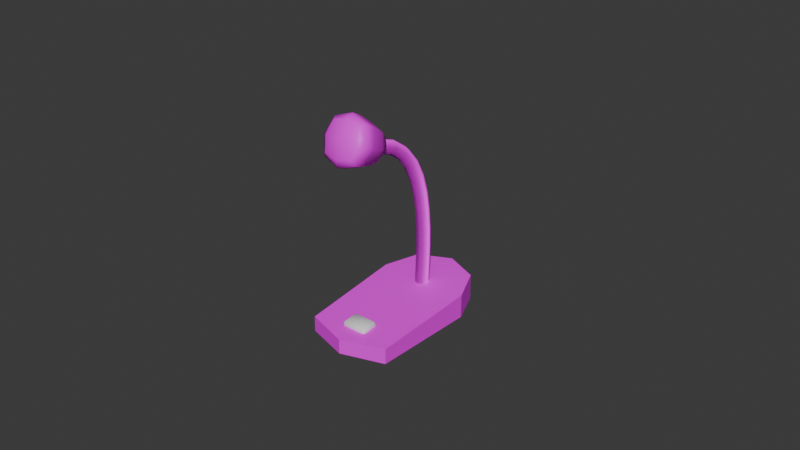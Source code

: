 # Source: SM_Microphone.blend  (saved by Blender 4.2.66; exported with 4.5.12 LTS)
import bpy
from mathutils import Matrix  # noqa: F401  (used for matrix-valued properties, if any)

bpy.ops.wm.read_factory_settings(use_empty=True)
scene = bpy.context.scene
scene.name = 'Scene'

# ---- collections
col_collection = bpy.data.collections.new('Collection'); scene.collection.children.link(col_collection)

# ---- images (referenced by path relative to the original .blend; pixels are not part of the script)
import os
ASSET_DIR = os.environ.get("B2B_ASSET_DIR", "")  # directory of the original .blend (textures are referenced by path, not embedded)
HERE = os.path.dirname(os.path.abspath(__file__))  # packed textures are extracted next to this script under _unpacked/

def load_image(name, relpath, width, height, colorspace="sRGB"):
    """Load a texture the original file referenced (path relative to the .blend, or extracted next to this script)."""
    p = next((c for c in (os.path.join(HERE, relpath), os.path.join(ASSET_DIR, relpath)) if relpath and os.path.exists(c)), "")
    if p:
        img = bpy.data.images.load(p, check_existing=True)
        img.name = name
    else:  # same state as the original file: an image datablock whose file is absent (Cycles renders it pink)
        img = bpy.data.images.new(name, width, height)
        img.source = "FILE"
        img.filepath = "//" + (relpath or name)
    img.colorspace_settings.name = colorspace
    return img
img_sm_micbase_tt_png = load_image('SM_MicBase tt.png', 'SM_MicBase tt.png', 1024, 1024, 'sRGB')
img_t_gooseneck_png = load_image('T_Gooseneck.png', 'T_Gooseneck.png', 1024, 1024, 'sRGB')
img_t_gooseneck_n_png = load_image('T_Gooseneck_N.png', 'T_Gooseneck_N.png', 1024, 1024, 'Non-Color')

# ---- materials (node trees are filled in below, after node groups)
mat_m_micmesh = bpy.data.materials.new('M_MicMesh')
mat_m_micmesh.alpha_threshold = 0.0
mat_m_micmesh.use_transparent_shadow = False
mat_m_micmesh.roughness = 0.5
mat_m_micmesh.line_color = (0.0, 0.0, 0.0, 1.0)
mat_m_micbutton = bpy.data.materials.new('M_MicButton')
mat_m_mic_gooseneck = bpy.data.materials.new('M_Mic_Gooseneck')

# ---- material node trees
mat_m_micmesh.use_nodes = True; mat_m_micmesh.node_tree.nodes.clear()
_N = mat_m_micmesh.node_tree.nodes; _L = mat_m_micmesh.node_tree.links
n0 = _N.new('ShaderNodeOutputMaterial'); n0.name = 'Material Output'; n0.location = (300, 300)
n1 = _N.new('ShaderNodeBsdfPrincipled'); n1.name = 'Principled BSDF'; n1.location = (10, 300)
n1.inputs[3].default_value = 1.45
n2 = _N.new('ShaderNodeTexImage'); n2.name = 'Image Texture'; n2.location = (-280, 275)
n2.image = img_sm_micbase_tt_png
_L.new(n1.outputs[0], n0.inputs[0])
_L.new(n2.outputs[0], n1.inputs[0])
n0.is_active_output = True
mat_m_micbutton.use_nodes = True; mat_m_micbutton.node_tree.nodes.clear()
_N = mat_m_micbutton.node_tree.nodes; _L = mat_m_micbutton.node_tree.links
n0 = _N.new('ShaderNodeBsdfPrincipled'); n0.name = 'Principled BSDF'; n0.location = (10, 300)
n1 = _N.new('ShaderNodeOutputMaterial'); n1.name = 'Material Output'; n1.location = (300, 300)
_L.new(n0.outputs[0], n1.inputs[0])
n1.is_active_output = True
mat_m_mic_gooseneck.use_nodes = True; mat_m_mic_gooseneck.node_tree.nodes.clear()
_N = mat_m_mic_gooseneck.node_tree.nodes; _L = mat_m_mic_gooseneck.node_tree.links
n0 = _N.new('ShaderNodeBsdfPrincipled'); n0.name = 'Principled BSDF'; n0.location = (199, 279)
n0.inputs[1].default_value = 0.6045
n0.inputs[2].default_value = 0.7182
n1 = _N.new('ShaderNodeOutputMaterial'); n1.name = 'Material Output'; n1.location = (489, 279)
n2 = _N.new('ShaderNodeTexImage'); n2.name = 'Image Texture'; n2.location = (-363, 292)
n2.image = img_t_gooseneck_png
n3 = _N.new('ShaderNodeTexCoord'); n3.name = 'Texture Coordinate'; n3.location = (-817, 232)
n4 = _N.new('ShaderNodeMapping'); n4.name = 'Mapping'; n4.location = (-590, 246)
n4.inputs[2].default_value = (0.0, 0.0, 1.571)
n4.inputs[3].default_value = (20.0, 20.0, 20.0)
n5 = _N.new('ShaderNodeTexImage'); n5.name = 'Image Texture.001'; n5.location = (-361, -70)
n5.image = img_t_gooseneck_n_png
n6 = _N.new('ShaderNodeNormalMap'); n6.name = 'Normal Map'; n6.location = (-46, -45)
n7 = _N.new('ShaderNodeTexImage'); n7.name = 'Image Texture.002'; n7.location = (73, 514)
_L.new(n0.outputs[0], n1.inputs[0])
_L.new(n2.outputs[0], n0.inputs[0])
_L.new(n4.outputs[0], n2.inputs[0])
_L.new(n3.outputs[2], n4.inputs[0])
_L.new(n4.outputs[0], n5.inputs[0])
_L.new(n5.outputs[0], n6.inputs[1])
_L.new(n6.outputs[0], n0.inputs[5])
n1.is_active_output = True

# ---- world
world_world = bpy.data.worlds.new('World'); scene.world = world_world
world_world.use_nodes = True; world_world.node_tree.nodes.clear()
_N = world_world.node_tree.nodes; _L = world_world.node_tree.links
n0 = _N.new('ShaderNodeOutputWorld'); n0.name = 'World Output'; n0.location = (300, 300)
n1 = _N.new('ShaderNodeBackground'); n1.name = 'Background'; n1.location = (10, 300)
n1.inputs[0].default_value = (0.05088, 0.05088, 0.05088, 1.0)
_L.new(n1.outputs[0], n0.inputs[0])
n0.is_active_output = True
world_world.color = (0.05088, 0.05088, 0.05088)
world_world.sun_shadow_jitter_overblur = 0.0

# ---- meshes
me_cylinder = bpy.data.meshes.new('Cylinder')
me_cylinder.from_pydata([(0.0, 0.9952, -7.6), (0.0, 1.0, 0.003232), (0.7071, 0.7032, -7.305), (0.7071, 0.7071, 0.003232), (1.0, -0.001769, -6.591), (1.0, 0.0, 0.003232), (0.92, -2.271, -4.292), (0.92, -2.276, 0.003232), (0.0, -2.563, -3.996), (0.0, -2.569, 0.003232), (-0.92, -2.271, -4.292), (-0.92, -2.276, 0.003232), (-1.0, -0.001769, -6.591), (-1.0, 0.0, 0.003232), (-0.7071, 0.7032, -7.305), (-0.7071, 0.7071, 0.003232)], [], [(0, 1, 3, 2), (2, 3, 5, 4), (4, 5, 7, 6), (6, 7, 9, 8), (8, 9, 11, 10), (10, 11, 13, 12), (3, 1, 15, 13, 11, 9, 7, 5), (12, 13, 15, 14), (14, 15, 1, 0), (0, 2, 4, 6, 8, 10, 12, 14)])
_uv = me_cylinder.uv_layers.new(name='UVMap')
_uv.uv.foreach_set('vector', [0.2578, 0.4817, 0.2579, 0.02878, 0.3035, 0.0288, 0.3034, 0.4641, 0.3034, 0.4641, 0.3035, 0.0288, 0.3491, 0.02884, 0.3489, 0.4216, 0.3489, 0.4216, 0.3491, 0.02884, 0.4848, 0.02894, 0.4843, 0.2848, 0.4843, 0.2848, 0.4848, 0.02894, 0.5423, 0.02904, 0.5418, 0.2673, 0.5418, 0.2673, 0.5423, 0.02904, 0.5998, 0.02918, 0.5993, 0.2851, 0.03143, 0.2847, 0.03105, 0.02883, 0.1667, 0.02879, 0.1668, 0.4216, 0.2821, 0.5008, 0.298, 0.5435, 0.2791, 0.585, 0.2364, 0.601, 0.1011, 0.5915, 0.08555, 0.5361, 0.1049, 0.4819, 0.2406, 0.4819, 0.1668, 0.4216, 0.1667, 0.02879, 0.2123, 0.02878, 0.2122, 0.4641, 0.2122, 0.4641, 0.2123, 0.02878, 0.2579, 0.02878, 0.2578, 0.4817, 0.5998, 0.5435, 0.574, 0.585, 0.5139, 0.601, 0.3216, 0.5915, 0.2982, 0.5361, 0.3243, 0.4819, 0.5168, 0.4819, 0.5761, 0.5008])
me_cylinder.materials.append(mat_m_micmesh)
me_cylinder.update()
me_cylinder_002 = bpy.data.meshes.new('Cylinder.002')
me_cylinder_002.from_pydata([(-0.02277, -0.205, 0.01352), (-0.02277, -0.2088, 0.01696), (-0.02639, -0.2052, 0.01714), (-0.02277, -0.2102, 0.03859), (-0.02277, -0.2068, 0.04238), (-0.02639, -0.2066, 0.03877), (-0.02277, -0.175, 0.015), (-0.02639, -0.1753, 0.01861), (-0.02277, -0.1716, 0.01879), (-0.02277, -0.1769, 0.04385), (-0.02277, -0.173, 0.04042), (-0.02639, -0.1766, 0.04024), (0.02277, -0.205, 0.01352), (0.02639, -0.2052, 0.01714), (0.02277, -0.2088, 0.01696), (0.02277, -0.2068, 0.04238), (0.02277, -0.2102, 0.03859), (0.02639, -0.2066, 0.03877), (0.02277, -0.175, 0.015), (0.02277, -0.1716, 0.01879), (0.02639, -0.1753, 0.01861), (0.02277, -0.1769, 0.04385), (0.02639, -0.1766, 0.04024), (0.02277, -0.173, 0.04042)], [], [(14, 16, 3, 1), (20, 22, 17, 13), (21, 9, 4, 15), (2, 5, 11, 7), (8, 10, 23, 19), (0, 1, 2), (3, 4, 5), (6, 7, 8), (9, 10, 11), (12, 13, 14), (15, 16, 17), (18, 19, 20), (21, 22, 23), (6, 0, 2, 7), (1, 3, 5, 2), (4, 9, 11, 5), (10, 8, 7, 11), (18, 6, 8, 19), (9, 21, 23, 10), (22, 20, 19, 23), (12, 18, 20, 13), (21, 15, 17, 22), (16, 14, 13, 17), (0, 12, 14, 1), (15, 4, 3, 16), (6, 18, 12, 0)])
me_cylinder_002.polygons.foreach_set('use_smooth', [True] * 26)
_uv = me_cylinder_002.uv_layers.new(name='UVMap')
_uv.uv.foreach_set('vector', [0.2204, 0.9632, -3.484e-08, 0.9632, 1.343e-10, 0.5, 0.2204, 0.5, 0.7195, 0.0368, 0.9399, 0.03992, 0.9399, 0.345, 0.7195, 0.3419, -3.497e-08, 0.4632, 1.43e-15, -1.894e-08, 0.3051, 4.093e-09, 0.3051, 0.4632, 0.9399, 0.7237, 0.7195, 0.7268, 0.7195, 0.4217, 0.9399, 0.4186, 0.5154, 0.9632, 0.295, 0.9632, 0.295, 0.5, 0.5154, 0.5, 0.2577, 0.5, 0.2204, 0.5, 0.2209, 0.4632, 0.7195, 0.7636, 0.6827, 0.7274, 0.7195, 0.7268, 0.9767, 0.4181, 0.9399, 0.4186, 0.9399, 0.3818, 0.2577, 0.9632, 0.295, 0.9632, 0.2945, 1.0, 0.2577, 0.9632, 0.2209, 1.0, 0.2204, 0.9632, 0.9767, 0.3455, 0.9399, 0.3818, 0.9399, 0.345, 0.6827, 0.03627, 0.7195, 1.762e-07, 0.7195, 0.0368, 0.2577, 0.5, 0.2945, 0.4632, 0.295, 0.5, 0.9767, 0.4181, 0.9767, 0.7232, 0.9399, 0.7237, 0.9399, 0.4186, 0.2204, 0.5, 1.343e-10, 0.5, 0.0005257, 0.4632, 0.2209, 0.4632, 0.6827, 0.7274, 0.6827, 0.4223, 0.7195, 0.4217, 0.7195, 0.7268, 0.7195, 0.3849, 0.9399, 0.3818, 0.9399, 0.4186, 0.7195, 0.4217, 0.3776, -9.372e-09, 0.3776, 0.4632, 0.3414, 0.4632, 0.3414, -1.211e-08, 0.2577, 0.9632, 0.2577, 0.5, 0.295, 0.5, 0.295, 0.9632, 0.9399, 0.03992, 0.7195, 0.0368, 0.7195, 1.762e-07, 0.9399, 0.003127, 0.6827, 0.3414, 0.6827, 0.03627, 0.7195, 0.0368, 0.7195, 0.3419, 0.9767, 0.04044, 0.9767, 0.3455, 0.9399, 0.345, 0.9399, 0.03992, -3.484e-08, 0.9632, 0.2204, 0.9632, 0.2209, 1.0, 0.0005257, 1.0, 0.2577, 0.5, 0.2577, 0.9632, 0.2204, 0.9632, 0.2204, 0.5, 0.3051, 0.4632, 0.3051, 4.093e-09, 0.3414, 6.831e-09, 0.3414, 0.4632, 0.3776, 0.4632, 0.3776, -9.372e-09, 0.6827, 1.366e-08, 0.6827, 0.4632])
me_cylinder_002.materials.append(mat_m_micbutton)
me_cylinder_002.update()
me_cube_001 = bpy.data.meshes.new('Cube.001')
me_cube_001.from_pydata([(-0.3553, 0.08104, -1.056), (-0.4841, -1.336, -0.5475), (-0.3553, 0.3776, -0.4106), (-0.4841, -0.9319, 0.3323), (0.3553, 0.08104, -1.056), (0.4841, -1.336, -0.5475), (0.3553, 0.3776, -0.4106), (0.4841, -0.9319, 0.3323), (-0.5813, -0.8863, -0.8609), (-0.5813, -0.4012, 0.1957), (0.5813, -0.4012, 0.1957), (0.5813, -0.8863, -0.8609), (-0.4232, 0.3043, -0.7679), (-0.6015, -1.239, -0.7211), (-0.5934, -1.158, -0.09629), (-0.4922, 0.0685, -0.118), (2.794e-09, 0.4809, -0.3833), (3.725e-09, -0.9108, 0.443), (0.4922, 0.0685, -0.118), (0.4232, 0.3043, -0.7679), (0.5934, -1.158, -0.09629), (0.4922, -0.3423, -1.013), (-7.451e-09, 0.1277, -1.153), (-7.451e-09, -1.406, -0.6356), (-0.4922, -0.3423, -1.013), (-0.6015, -0.7372, 0.3721), (0.6015, -0.7372, 0.3721), (0.6015, -1.239, -0.7211), (-9.313e-10, -0.9773, -1.059), (0.7993, -0.6437, -0.3326), (3.725e-09, -0.3102, 0.3938), (-0.7993, -0.6437, -0.3326), (-0.8284, -0.9906, -0.1734), (0.0, -0.6449, 0.5795), (0.8284, -0.9906, -0.1734), (0.0, -1.336, -0.9262), (9.313e-10, 0.4616, -0.8402), (-1.118e-08, -1.21, -0.07257), (3.725e-09, -0.4113, -1.182), (0.6752, -0.1295, -0.5687), (-9.313e-09, 0.1522, 0.04485), (-0.6752, -0.1295, -0.5687)], [], [(8, 13, 32, 31), (13, 1, 14, 32), (32, 14, 3, 25), (31, 32, 25, 9), (9, 25, 33, 30), (25, 3, 17, 33), (33, 17, 7, 26), (30, 33, 26, 10), (10, 26, 34, 29), (26, 7, 20, 34), (34, 20, 5, 27), (29, 34, 27, 11), (11, 27, 35, 28), (27, 5, 23, 35), (35, 23, 1, 13), (28, 35, 13, 8), (2, 16, 36, 12), (16, 6, 19, 36), (36, 19, 4, 22), (12, 36, 22, 0), (7, 17, 37, 20), (17, 3, 14, 37), (37, 14, 1, 23), (20, 37, 23, 5), (4, 21, 38, 22), (21, 11, 28, 38), (38, 28, 8, 24), (22, 38, 24, 0), (6, 18, 39, 19), (18, 10, 29, 39), (39, 29, 11, 21), (19, 39, 21, 4), (2, 15, 40, 16), (15, 9, 30, 40), (40, 30, 10, 18), (16, 40, 18, 6), (0, 24, 41, 12), (24, 8, 31, 41), (41, 31, 9, 15), (12, 41, 15, 2)])
me_cube_001.polygons.foreach_set('use_smooth', [True] * 40)
_uv = me_cube_001.uv_layers.new(name='UVMap')
_uv.uv.foreach_set('vector', [0.6905, 0.8065, 0.6825, 0.7639, 0.7429, 0.7497, 0.7557, 0.7857, 0.6825, 0.7639, 0.6807, 0.7376, 0.7328, 0.7211, 0.7429, 0.7497, 0.7429, 0.7497, 0.7328, 0.7211, 0.7837, 0.7012, 0.7987, 0.7227, 0.7557, 0.7857, 0.7429, 0.7497, 0.7987, 0.7227, 0.8194, 0.7609, 0.8194, 0.7609, 0.7987, 0.7227, 0.8716, 0.6592, 0.9069, 0.722, 0.7987, 0.7227, 0.7837, 0.7012, 0.8201, 0.6337, 0.8716, 0.6592, 0.5376, 0.946, 0.4861, 0.9715, 0.4497, 0.904, 0.4647, 0.8824, 0.5728, 0.8831, 0.5376, 0.946, 0.4647, 0.8824, 0.4854, 0.8442, 0.4854, 0.8442, 0.4647, 0.8824, 0.4089, 0.8555, 0.4216, 0.8194, 0.4647, 0.8824, 0.4497, 0.904, 0.3988, 0.884, 0.4089, 0.8555, 0.4089, 0.8555, 0.3988, 0.884, 0.3466, 0.8675, 0.3485, 0.8413, 0.4216, 0.8194, 0.4089, 0.8555, 0.3485, 0.8413, 0.3565, 0.7986, 0.3565, 0.7986, 0.3485, 0.8413, 0.2519, 0.8449, 0.264, 0.7738, 0.3485, 0.8413, 0.3466, 0.8675, 0.2759, 0.8971, 0.2519, 0.8449, 0.5859, 0.7603, 0.6099, 0.7081, 0.6807, 0.7376, 0.6825, 0.7639, 0.5981, 0.8313, 0.5859, 0.7603, 0.6825, 0.7639, 0.6905, 0.8065, 0.8417, 0.8859, 0.8882, 0.9204, 0.8222, 0.9738, 0.7979, 0.9052, 0.5542, 0.6847, 0.5077, 0.7193, 0.4639, 0.7, 0.4882, 0.6313, 0.4882, 0.6313, 0.4639, 0.7, 0.4177, 0.6875, 0.4033, 0.6313, 0.7979, 0.9052, 0.8222, 0.9738, 0.7374, 0.9738, 0.7517, 0.9177, 0.4497, 0.904, 0.4861, 0.9715, 0.367, 0.9738, 0.3988, 0.884, 0.8201, 0.6337, 0.7837, 0.7012, 0.7328, 0.7211, 0.701, 0.6313, 0.701, 0.6313, 0.7328, 0.7211, 0.6807, 0.7376, 0.6099, 0.7081, 0.3988, 0.884, 0.367, 0.9738, 0.2759, 0.8971, 0.3466, 0.8675, 0.4177, 0.6875, 0.384, 0.7347, 0.3205, 0.6835, 0.4033, 0.6313, 0.384, 0.7347, 0.3565, 0.7986, 0.264, 0.7738, 0.3205, 0.6835, 0.6545, 0.9217, 0.5981, 0.8313, 0.6905, 0.8065, 0.718, 0.8705, 0.7374, 0.9738, 0.6545, 0.9217, 0.718, 0.8705, 0.7517, 0.9177, 0.5077, 0.7193, 0.5042, 0.7772, 0.4428, 0.7597, 0.4639, 0.7, 0.5042, 0.7772, 0.4854, 0.8442, 0.4216, 0.8194, 0.4428, 0.7597, 0.4428, 0.7597, 0.4216, 0.8194, 0.3565, 0.7986, 0.384, 0.7347, 0.4639, 0.7, 0.4428, 0.7597, 0.384, 0.7347, 0.4177, 0.6875, 0.8417, 0.8859, 0.8382, 0.8279, 0.9198, 0.8278, 0.8882, 0.9204, 0.8382, 0.8279, 0.8194, 0.7609, 0.9069, 0.722, 0.9198, 0.8278, 0.5858, 0.7774, 0.5728, 0.8831, 0.4854, 0.8442, 0.5042, 0.7772, 0.5542, 0.6847, 0.5858, 0.7774, 0.5042, 0.7772, 0.5077, 0.7193, 0.7517, 0.9177, 0.718, 0.8705, 0.7768, 0.8455, 0.7979, 0.9052, 0.718, 0.8705, 0.6905, 0.8065, 0.7557, 0.7857, 0.7768, 0.8455, 0.7768, 0.8455, 0.7557, 0.7857, 0.8194, 0.7609, 0.8382, 0.8279, 0.7979, 0.9052, 0.7768, 0.8455, 0.8382, 0.8279, 0.8417, 0.8859])
me_cube_001.materials.append(mat_m_micmesh)
me_cube_001.update()

# ---- curves / text
cu_b_ziercurve = bpy.data.curves.new('BézierCurve', 'CURVE')
cu_b_ziercurve.dimensions = '3D'
_sp = cu_b_ziercurve.splines.new('BEZIER'); _sp.bezier_points.add(1)
_sp.bezier_points.foreach_set('co', [-5.96e-08, -0.01684, 0.06063, 5.96e-08, -0.4873, 1.348])
_sp.bezier_points.foreach_set('handle_left', [-8.323e-08, -0.01684, -0.1375, 2.079e-08, 0.151, 1.219])
_sp.bezier_points.foreach_set('handle_right', [-3.598e-08, -0.01684, 0.2588, 9.842e-08, -1.126, 1.477])
for _p, _l, _r in zip(_sp.bezier_points, ['ALIGNED', 'ALIGNED'], ['ALIGNED', 'ALIGNED']): _p.handle_left_type = _l; _p.handle_right_type = _r
_sp.order_u = 0
_sp.order_v = 0
cu_b_ziercurve.materials.append(mat_m_mic_gooseneck)
cu_b_ziercurve.use_path = True
cu_b_ziercurve.bevel_resolution = 2
cu_b_ziercurve.bevel_depth = 0.05
cu_b_ziercurve.fill_mode = 'FULL'

# ---- objects
ob_sm_micbase = bpy.data.objects.new('SM_MicBase', me_cylinder)
ob_sm_micbutton = bpy.data.objects.new('SM_MicButton', me_cylinder_002)
ob_b_ziercurve = bpy.data.objects.new('BézierCurve', cu_b_ziercurve)
ob_cube = bpy.data.objects.new('Cube', me_cube_001)

# ---- transforms, parenting, visibility, modifiers, constraints
ob_sm_micbase.location = (0.0, 0.0, 0.0)
ob_sm_micbase.scale = (0.09747, 0.09747, -0.007479)
ob_sm_micbutton.location = (0.0, 0.0, 0.0)
ob_b_ziercurve.location = (0.0, 0.0, 0.0)
ob_b_ziercurve.scale = (0.2855, 0.2855, 0.2855)
_m = ob_b_ziercurve.modifiers.new('Hook', 'HOOK')
_m.center = (5.96e-08, -0.4873, 1.348)
_m.matrix_inverse = ((4.718, 0.0, 0.0, 0.0), (0.0, 4.718, 0.0, 2.643), (0.0, 0.0, 4.718, -7.166), (0.0, 0.0, 0.0, 1.0))
_m.object = ob_cube
ob_cube.location = (0.0, -0.1599, 0.4335)
ob_cube.scale = (0.0605, 0.0605, 0.0605)

# ---- collection membership
col_collection.objects.link(ob_sm_micbase)
col_collection.objects.link(ob_sm_micbutton)
col_collection.objects.link(ob_b_ziercurve)
col_collection.objects.link(ob_cube)

# ---- scene / render settings (as saved in the file)
scene.frame_start = 1; scene.frame_end = 250; scene.frame_set(1)
scene.render.engine = 'CYCLES'
scene.render.use_bake_multires = True
scene.cycles.bake_type = 'DIFFUSE'
bpy.context.view_layer.update()

# ---- added for rendering (the .blend has no active camera and no usable light): camera, sun
cam_auto = bpy.data.cameras.new('AutoCamera')
cam_auto.lens = 50.0
cam_auto.sensor_width = 36.0
cam_auto.clip_end = 1000.0
ob_auto_camera = bpy.data.objects.new('AutoCamera', cam_auto)
scene.collection.objects.link(ob_auto_camera)
ob_auto_camera.location = (1.20769, -1.52118, 1.16719)
ob_auto_camera.rotation_euler = (1.09748, -7.21219e-08, 0.694738)
scene.camera = ob_auto_camera
light_auto_sun = bpy.data.lights.new('AutoSun', 'SUN')
light_auto_sun.energy = 3.0
light_auto_sun.angle = 0.0523599
ob_auto_sun = bpy.data.objects.new('AutoSun', light_auto_sun)
scene.collection.objects.link(ob_auto_sun)
ob_auto_sun.rotation_euler = (0.872665, 0.174533, 0.523599)
bpy.context.view_layer.update()
